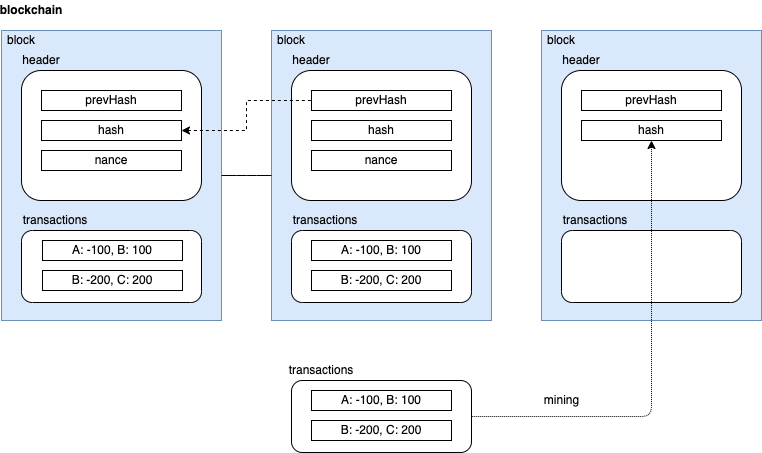

The diagram above was exported from draw.io. Its source (the exported page's mxGraphModel, read from the mxfile embedded in the PNG):
<mxGraphModel dx="687" dy="624" grid="1" gridSize="10" guides="1" tooltips="1" connect="1" arrows="1" fold="1" page="1" pageScale="1" pageWidth="827" pageHeight="1169" math="0" shadow="0">
  <root>
    <mxCell id="0" />
    <mxCell id="1" value="blockchain" parent="0" />
    <mxCell id="3" value="z" style="rounded=0;whiteSpace=wrap;html=1;fillColor=#dae8fc;strokeColor=#6c8ebf;" parent="1" vertex="1">
      <mxGeometry x="60" y="30" width="220" height="290" as="geometry" />
    </mxCell>
    <mxCell id="17" value="" style="rounded=0;whiteSpace=wrap;html=1;fillColor=#dae8fc;strokeColor=#6c8ebf;" parent="1" vertex="1">
      <mxGeometry x="330" y="30" width="220" height="290" as="geometry" />
    </mxCell>
    <mxCell id="26" style="edgeStyle=elbowEdgeStyle;jumpStyle=none;html=1;exitX=1;exitY=0.5;exitDx=0;exitDy=0;entryX=0;entryY=0.5;entryDx=0;entryDy=0;endArrow=none;endFill=0;" parent="1" source="3" target="17" edge="1">
      <mxGeometry relative="1" as="geometry" />
    </mxCell>
    <mxCell id="42" value="" style="rounded=0;whiteSpace=wrap;html=1;fillColor=#dae8fc;strokeColor=#6c8ebf;" parent="1" vertex="1">
      <mxGeometry x="600" y="30" width="220" height="290" as="geometry" />
    </mxCell>
    <mxCell id="8" value="transaction" parent="0" />
    <mxCell id="9" value="" style="rounded=1;whiteSpace=wrap;html=1;" parent="8" vertex="1">
      <mxGeometry x="80" y="230" width="180" height="72" as="geometry" />
    </mxCell>
    <mxCell id="19" value="" style="rounded=1;whiteSpace=wrap;html=1;" parent="8" vertex="1">
      <mxGeometry x="350" y="230" width="180" height="72" as="geometry" />
    </mxCell>
    <mxCell id="44" value="" style="rounded=1;whiteSpace=wrap;html=1;" parent="8" vertex="1">
      <mxGeometry x="620" y="230" width="180" height="72" as="geometry" />
    </mxCell>
    <mxCell id="56" value="" style="rounded=1;whiteSpace=wrap;html=1;" parent="8" vertex="1">
      <mxGeometry x="350" y="380" width="180" height="72" as="geometry" />
    </mxCell>
    <object label="header" id="7">
      <mxCell parent="0" />
    </object>
    <mxCell id="10" value="" style="rounded=1;whiteSpace=wrap;html=1;" parent="7" vertex="1">
      <mxGeometry x="80" y="70" width="180" height="130" as="geometry" />
    </mxCell>
    <mxCell id="21" value="" style="rounded=1;whiteSpace=wrap;html=1;" parent="7" vertex="1">
      <mxGeometry x="350" y="70" width="180" height="130" as="geometry" />
    </mxCell>
    <mxCell id="36" style="edgeStyle=orthogonalEdgeStyle;jumpStyle=none;html=1;exitX=1;exitY=0.5;exitDx=0;exitDy=0;entryX=0;entryY=0.5;entryDx=0;entryDy=0;endArrow=none;endFill=0;elbow=vertical;rounded=0;startArrow=classic;startFill=1;dashed=1;" parent="7" source="6" target="23" edge="1">
      <mxGeometry relative="1" as="geometry" />
    </mxCell>
    <mxCell id="46" value="" style="rounded=1;whiteSpace=wrap;html=1;" parent="7" vertex="1">
      <mxGeometry x="620" y="70" width="180" height="130" as="geometry" />
    </mxCell>
    <mxCell id="5" value="values" parent="0" />
    <mxCell id="4" value="prevHash" style="rounded=0;whiteSpace=wrap;html=1;" parent="5" vertex="1">
      <mxGeometry x="100" y="90" width="140" height="20" as="geometry" />
    </mxCell>
    <mxCell id="6" value="hash" style="rounded=0;whiteSpace=wrap;html=1;" parent="5" vertex="1">
      <mxGeometry x="100" y="120" width="140" height="20" as="geometry" />
    </mxCell>
    <mxCell id="23" value="prevHash" style="rounded=0;whiteSpace=wrap;html=1;" parent="5" vertex="1">
      <mxGeometry x="370" y="90" width="140" height="20" as="geometry" />
    </mxCell>
    <mxCell id="24" value="hash" style="rounded=0;whiteSpace=wrap;html=1;" parent="5" vertex="1">
      <mxGeometry x="370" y="120" width="140" height="20" as="geometry" />
    </mxCell>
    <mxCell id="38" value="A: -100, B: 100" style="rounded=0;whiteSpace=wrap;html=1;" parent="5" vertex="1">
      <mxGeometry x="101" y="240" width="140" height="20" as="geometry" />
    </mxCell>
    <mxCell id="39" value="B: -200, C: 200" style="rounded=0;whiteSpace=wrap;html=1;" parent="5" vertex="1">
      <mxGeometry x="101" y="270" width="140" height="20" as="geometry" />
    </mxCell>
    <mxCell id="40" value="A: -100, B: 100" style="rounded=0;whiteSpace=wrap;html=1;" parent="5" vertex="1">
      <mxGeometry x="370" y="390" width="140" height="20" as="geometry" />
    </mxCell>
    <mxCell id="41" value="B: -200, C: 200" style="rounded=0;whiteSpace=wrap;html=1;" parent="5" vertex="1">
      <mxGeometry x="370" y="420" width="140" height="20" as="geometry" />
    </mxCell>
    <mxCell id="48" value="prevHash" style="rounded=0;whiteSpace=wrap;html=1;" parent="5" vertex="1">
      <mxGeometry x="640" y="90" width="140" height="20" as="geometry" />
    </mxCell>
    <mxCell id="50" value="nance" style="rounded=0;whiteSpace=wrap;html=1;" parent="5" vertex="1">
      <mxGeometry x="100" y="150" width="140" height="20" as="geometry" />
    </mxCell>
    <mxCell id="51" value="nance" style="rounded=0;whiteSpace=wrap;html=1;" parent="5" vertex="1">
      <mxGeometry x="370" y="150" width="140" height="20" as="geometry" />
    </mxCell>
    <mxCell id="58" value="A: -100, B: 100" style="rounded=0;whiteSpace=wrap;html=1;" parent="5" vertex="1">
      <mxGeometry x="370" y="240" width="140" height="20" as="geometry" />
    </mxCell>
    <mxCell id="59" value="B: -200, C: 200" style="rounded=0;whiteSpace=wrap;html=1;" parent="5" vertex="1">
      <mxGeometry x="370" y="270" width="140" height="20" as="geometry" />
    </mxCell>
    <mxCell id="60" value="hash" style="rounded=0;whiteSpace=wrap;html=1;" parent="5" vertex="1">
      <mxGeometry x="640" y="120" width="140" height="20" as="geometry" />
    </mxCell>
    <mxCell id="52" value="labels" parent="0" />
    <mxCell id="37" value="blockchain" style="text;html=1;strokeColor=none;fillColor=none;align=center;verticalAlign=middle;whiteSpace=wrap;rounded=0;fontStyle=1" parent="52" vertex="1">
      <mxGeometry x="70" width="40" height="20" as="geometry" />
    </mxCell>
    <mxCell id="16" value="block" style="text;html=1;strokeColor=none;fillColor=none;align=center;verticalAlign=middle;whiteSpace=wrap;rounded=0;" parent="52" vertex="1">
      <mxGeometry x="60" y="30" width="40" height="20" as="geometry" />
    </mxCell>
    <mxCell id="18" value="block" style="text;html=1;strokeColor=none;fillColor=none;align=center;verticalAlign=middle;whiteSpace=wrap;rounded=0;" parent="52" vertex="1">
      <mxGeometry x="330" y="30" width="40" height="20" as="geometry" />
    </mxCell>
    <mxCell id="43" value="block" style="text;html=1;strokeColor=none;fillColor=none;align=center;verticalAlign=middle;whiteSpace=wrap;rounded=0;" parent="52" vertex="1">
      <mxGeometry x="600" y="30" width="40" height="20" as="geometry" />
    </mxCell>
    <mxCell id="14" value="transactions" style="text;html=1;strokeColor=none;fillColor=none;align=center;verticalAlign=middle;whiteSpace=wrap;rounded=0;" parent="52" vertex="1">
      <mxGeometry x="94" y="210" width="40" height="20" as="geometry" />
    </mxCell>
    <mxCell id="20" value="transactions" style="text;html=1;strokeColor=none;fillColor=none;align=center;verticalAlign=middle;whiteSpace=wrap;rounded=0;" parent="52" vertex="1">
      <mxGeometry x="364" y="210" width="40" height="20" as="geometry" />
    </mxCell>
    <mxCell id="45" value="transactions" style="text;html=1;strokeColor=none;fillColor=none;align=center;verticalAlign=middle;whiteSpace=wrap;rounded=0;" parent="52" vertex="1">
      <mxGeometry x="634" y="210" width="40" height="20" as="geometry" />
    </mxCell>
    <mxCell id="13" value="header" style="text;html=1;strokeColor=none;fillColor=none;align=center;verticalAlign=middle;whiteSpace=wrap;rounded=0;" parent="52" vertex="1">
      <mxGeometry x="80" y="50" width="40" height="20" as="geometry" />
    </mxCell>
    <mxCell id="22" value="header" style="text;html=1;strokeColor=none;fillColor=none;align=center;verticalAlign=middle;whiteSpace=wrap;rounded=0;" parent="52" vertex="1">
      <mxGeometry x="350" y="50" width="40" height="20" as="geometry" />
    </mxCell>
    <mxCell id="47" value="header" style="text;html=1;strokeColor=none;fillColor=none;align=center;verticalAlign=middle;whiteSpace=wrap;rounded=0;" parent="52" vertex="1">
      <mxGeometry x="620" y="50" width="40" height="20" as="geometry" />
    </mxCell>
    <mxCell id="57" value="transactions" style="text;html=1;strokeColor=none;fillColor=none;align=center;verticalAlign=middle;whiteSpace=wrap;rounded=0;" parent="52" vertex="1">
      <mxGeometry x="360" y="360" width="40" height="20" as="geometry" />
    </mxCell>
    <mxCell id="65" value="mining" style="text;html=1;align=center;verticalAlign=middle;resizable=0;points=[];autosize=1;strokeColor=none;fillColor=none;" parent="52" vertex="1">
      <mxGeometry x="595" y="390" width="50" height="20" as="geometry" />
    </mxCell>
    <mxCell id="62" style="edgeStyle=orthogonalEdgeStyle;rounded=1;jumpStyle=arc;html=1;startArrow=classic;startFill=1;endArrow=none;endFill=0;elbow=vertical;entryX=1;entryY=0.5;entryDx=0;entryDy=0;exitX=0.5;exitY=1;exitDx=0;exitDy=0;dashed=1;dashPattern=1 1;" parent="52" source="60" target="56" edge="1">
      <mxGeometry relative="1" as="geometry">
        <Array as="points">
          <mxPoint x="710" y="416" />
        </Array>
        <mxPoint x="640" y="350" as="sourcePoint" />
      </mxGeometry>
    </mxCell>
  </root>
</mxGraphModel>